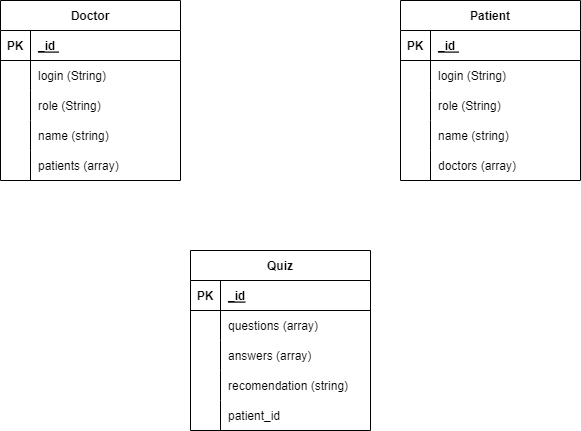

The diagram above was exported from draw.io. Its source (the exported page's mxGraphModel, read from the mxfile embedded in the PNG):
<mxGraphModel dx="1050" dy="581" grid="1" gridSize="10" guides="1" tooltips="1" connect="1" arrows="1" fold="1" page="1" pageScale="1" pageWidth="827" pageHeight="1169" math="0" shadow="0">
  <root>
    <mxCell id="0" />
    <mxCell id="1" parent="0" />
    <mxCell id="NaA0Tcjnc_rhfZMW_szP-1" value="Doctor" style="shape=table;startSize=30;container=1;collapsible=1;childLayout=tableLayout;fixedRows=1;rowLines=0;fontStyle=1;align=center;resizeLast=1;" parent="1" vertex="1">
      <mxGeometry x="80" y="70" width="180" height="180" as="geometry">
        <mxRectangle x="80" y="70" width="80" height="30" as="alternateBounds" />
      </mxGeometry>
    </mxCell>
    <mxCell id="NaA0Tcjnc_rhfZMW_szP-2" value="" style="shape=tableRow;horizontal=0;startSize=0;swimlaneHead=0;swimlaneBody=0;fillColor=none;collapsible=0;dropTarget=0;points=[[0,0.5],[1,0.5]];portConstraint=eastwest;top=0;left=0;right=0;bottom=1;" parent="NaA0Tcjnc_rhfZMW_szP-1" vertex="1">
      <mxGeometry y="30" width="180" height="30" as="geometry" />
    </mxCell>
    <mxCell id="NaA0Tcjnc_rhfZMW_szP-3" value="PK" style="shape=partialRectangle;connectable=0;fillColor=none;top=0;left=0;bottom=0;right=0;fontStyle=1;overflow=hidden;" parent="NaA0Tcjnc_rhfZMW_szP-2" vertex="1">
      <mxGeometry width="30" height="30" as="geometry">
        <mxRectangle width="30" height="30" as="alternateBounds" />
      </mxGeometry>
    </mxCell>
    <mxCell id="NaA0Tcjnc_rhfZMW_szP-4" value="_id " style="shape=partialRectangle;connectable=0;fillColor=none;top=0;left=0;bottom=0;right=0;align=left;spacingLeft=6;fontStyle=5;overflow=hidden;" parent="NaA0Tcjnc_rhfZMW_szP-2" vertex="1">
      <mxGeometry x="30" width="150" height="30" as="geometry">
        <mxRectangle width="150" height="30" as="alternateBounds" />
      </mxGeometry>
    </mxCell>
    <mxCell id="NaA0Tcjnc_rhfZMW_szP-5" value="" style="shape=tableRow;horizontal=0;startSize=0;swimlaneHead=0;swimlaneBody=0;fillColor=none;collapsible=0;dropTarget=0;points=[[0,0.5],[1,0.5]];portConstraint=eastwest;top=0;left=0;right=0;bottom=0;" parent="NaA0Tcjnc_rhfZMW_szP-1" vertex="1">
      <mxGeometry y="60" width="180" height="30" as="geometry" />
    </mxCell>
    <mxCell id="NaA0Tcjnc_rhfZMW_szP-6" value="" style="shape=partialRectangle;connectable=0;fillColor=none;top=0;left=0;bottom=0;right=0;editable=1;overflow=hidden;" parent="NaA0Tcjnc_rhfZMW_szP-5" vertex="1">
      <mxGeometry width="30" height="30" as="geometry">
        <mxRectangle width="30" height="30" as="alternateBounds" />
      </mxGeometry>
    </mxCell>
    <mxCell id="NaA0Tcjnc_rhfZMW_szP-7" value="login (String)" style="shape=partialRectangle;connectable=0;fillColor=none;top=0;left=0;bottom=0;right=0;align=left;spacingLeft=6;overflow=hidden;" parent="NaA0Tcjnc_rhfZMW_szP-5" vertex="1">
      <mxGeometry x="30" width="150" height="30" as="geometry">
        <mxRectangle width="150" height="30" as="alternateBounds" />
      </mxGeometry>
    </mxCell>
    <mxCell id="NaA0Tcjnc_rhfZMW_szP-8" value="" style="shape=tableRow;horizontal=0;startSize=0;swimlaneHead=0;swimlaneBody=0;fillColor=none;collapsible=0;dropTarget=0;points=[[0,0.5],[1,0.5]];portConstraint=eastwest;top=0;left=0;right=0;bottom=0;" parent="NaA0Tcjnc_rhfZMW_szP-1" vertex="1">
      <mxGeometry y="90" width="180" height="30" as="geometry" />
    </mxCell>
    <mxCell id="NaA0Tcjnc_rhfZMW_szP-9" value="" style="shape=partialRectangle;connectable=0;fillColor=none;top=0;left=0;bottom=0;right=0;editable=1;overflow=hidden;" parent="NaA0Tcjnc_rhfZMW_szP-8" vertex="1">
      <mxGeometry width="30" height="30" as="geometry">
        <mxRectangle width="30" height="30" as="alternateBounds" />
      </mxGeometry>
    </mxCell>
    <mxCell id="NaA0Tcjnc_rhfZMW_szP-10" value="role (String)" style="shape=partialRectangle;connectable=0;fillColor=none;top=0;left=0;bottom=0;right=0;align=left;spacingLeft=6;overflow=hidden;" parent="NaA0Tcjnc_rhfZMW_szP-8" vertex="1">
      <mxGeometry x="30" width="150" height="30" as="geometry">
        <mxRectangle width="150" height="30" as="alternateBounds" />
      </mxGeometry>
    </mxCell>
    <mxCell id="NaA0Tcjnc_rhfZMW_szP-11" value="" style="shape=tableRow;horizontal=0;startSize=0;swimlaneHead=0;swimlaneBody=0;fillColor=none;collapsible=0;dropTarget=0;points=[[0,0.5],[1,0.5]];portConstraint=eastwest;top=0;left=0;right=0;bottom=0;" parent="NaA0Tcjnc_rhfZMW_szP-1" vertex="1">
      <mxGeometry y="120" width="180" height="30" as="geometry" />
    </mxCell>
    <mxCell id="NaA0Tcjnc_rhfZMW_szP-12" value="" style="shape=partialRectangle;connectable=0;fillColor=none;top=0;left=0;bottom=0;right=0;editable=1;overflow=hidden;" parent="NaA0Tcjnc_rhfZMW_szP-11" vertex="1">
      <mxGeometry width="30" height="30" as="geometry">
        <mxRectangle width="30" height="30" as="alternateBounds" />
      </mxGeometry>
    </mxCell>
    <mxCell id="NaA0Tcjnc_rhfZMW_szP-13" value="name (string)" style="shape=partialRectangle;connectable=0;fillColor=none;top=0;left=0;bottom=0;right=0;align=left;spacingLeft=6;overflow=hidden;" parent="NaA0Tcjnc_rhfZMW_szP-11" vertex="1">
      <mxGeometry x="30" width="150" height="30" as="geometry">
        <mxRectangle width="150" height="30" as="alternateBounds" />
      </mxGeometry>
    </mxCell>
    <mxCell id="NaA0Tcjnc_rhfZMW_szP-47" style="shape=tableRow;horizontal=0;startSize=0;swimlaneHead=0;swimlaneBody=0;fillColor=none;collapsible=0;dropTarget=0;points=[[0,0.5],[1,0.5]];portConstraint=eastwest;top=0;left=0;right=0;bottom=0;" parent="NaA0Tcjnc_rhfZMW_szP-1" vertex="1">
      <mxGeometry y="150" width="180" height="30" as="geometry" />
    </mxCell>
    <mxCell id="NaA0Tcjnc_rhfZMW_szP-48" style="shape=partialRectangle;connectable=0;fillColor=none;top=0;left=0;bottom=0;right=0;editable=1;overflow=hidden;" parent="NaA0Tcjnc_rhfZMW_szP-47" vertex="1">
      <mxGeometry width="30" height="30" as="geometry">
        <mxRectangle width="30" height="30" as="alternateBounds" />
      </mxGeometry>
    </mxCell>
    <mxCell id="NaA0Tcjnc_rhfZMW_szP-49" value="patients (array)" style="shape=partialRectangle;connectable=0;fillColor=none;top=0;left=0;bottom=0;right=0;align=left;spacingLeft=6;overflow=hidden;" parent="NaA0Tcjnc_rhfZMW_szP-47" vertex="1">
      <mxGeometry x="30" width="150" height="30" as="geometry">
        <mxRectangle width="150" height="30" as="alternateBounds" />
      </mxGeometry>
    </mxCell>
    <mxCell id="NaA0Tcjnc_rhfZMW_szP-27" value="Quiz" style="shape=table;startSize=30;container=1;collapsible=1;childLayout=tableLayout;fixedRows=1;rowLines=0;fontStyle=1;align=center;resizeLast=1;" parent="1" vertex="1">
      <mxGeometry x="270" y="320" width="180" height="180" as="geometry" />
    </mxCell>
    <mxCell id="NaA0Tcjnc_rhfZMW_szP-28" value="" style="shape=tableRow;horizontal=0;startSize=0;swimlaneHead=0;swimlaneBody=0;fillColor=none;collapsible=0;dropTarget=0;points=[[0,0.5],[1,0.5]];portConstraint=eastwest;top=0;left=0;right=0;bottom=1;" parent="NaA0Tcjnc_rhfZMW_szP-27" vertex="1">
      <mxGeometry y="30" width="180" height="30" as="geometry" />
    </mxCell>
    <mxCell id="NaA0Tcjnc_rhfZMW_szP-29" value="PK" style="shape=partialRectangle;connectable=0;fillColor=none;top=0;left=0;bottom=0;right=0;fontStyle=1;overflow=hidden;" parent="NaA0Tcjnc_rhfZMW_szP-28" vertex="1">
      <mxGeometry width="30" height="30" as="geometry">
        <mxRectangle width="30" height="30" as="alternateBounds" />
      </mxGeometry>
    </mxCell>
    <mxCell id="NaA0Tcjnc_rhfZMW_szP-30" value="_id" style="shape=partialRectangle;connectable=0;fillColor=none;top=0;left=0;bottom=0;right=0;align=left;spacingLeft=6;fontStyle=5;overflow=hidden;" parent="NaA0Tcjnc_rhfZMW_szP-28" vertex="1">
      <mxGeometry x="30" width="150" height="30" as="geometry">
        <mxRectangle width="150" height="30" as="alternateBounds" />
      </mxGeometry>
    </mxCell>
    <mxCell id="NaA0Tcjnc_rhfZMW_szP-31" value="" style="shape=tableRow;horizontal=0;startSize=0;swimlaneHead=0;swimlaneBody=0;fillColor=none;collapsible=0;dropTarget=0;points=[[0,0.5],[1,0.5]];portConstraint=eastwest;top=0;left=0;right=0;bottom=0;" parent="NaA0Tcjnc_rhfZMW_szP-27" vertex="1">
      <mxGeometry y="60" width="180" height="30" as="geometry" />
    </mxCell>
    <mxCell id="NaA0Tcjnc_rhfZMW_szP-32" value="" style="shape=partialRectangle;connectable=0;fillColor=none;top=0;left=0;bottom=0;right=0;editable=1;overflow=hidden;" parent="NaA0Tcjnc_rhfZMW_szP-31" vertex="1">
      <mxGeometry width="30" height="30" as="geometry">
        <mxRectangle width="30" height="30" as="alternateBounds" />
      </mxGeometry>
    </mxCell>
    <mxCell id="NaA0Tcjnc_rhfZMW_szP-33" value="questions (array)" style="shape=partialRectangle;connectable=0;fillColor=none;top=0;left=0;bottom=0;right=0;align=left;spacingLeft=6;overflow=hidden;" parent="NaA0Tcjnc_rhfZMW_szP-31" vertex="1">
      <mxGeometry x="30" width="150" height="30" as="geometry">
        <mxRectangle width="150" height="30" as="alternateBounds" />
      </mxGeometry>
    </mxCell>
    <mxCell id="NaA0Tcjnc_rhfZMW_szP-34" value="" style="shape=tableRow;horizontal=0;startSize=0;swimlaneHead=0;swimlaneBody=0;fillColor=none;collapsible=0;dropTarget=0;points=[[0,0.5],[1,0.5]];portConstraint=eastwest;top=0;left=0;right=0;bottom=0;" parent="NaA0Tcjnc_rhfZMW_szP-27" vertex="1">
      <mxGeometry y="90" width="180" height="30" as="geometry" />
    </mxCell>
    <mxCell id="NaA0Tcjnc_rhfZMW_szP-35" value="" style="shape=partialRectangle;connectable=0;fillColor=none;top=0;left=0;bottom=0;right=0;editable=1;overflow=hidden;" parent="NaA0Tcjnc_rhfZMW_szP-34" vertex="1">
      <mxGeometry width="30" height="30" as="geometry">
        <mxRectangle width="30" height="30" as="alternateBounds" />
      </mxGeometry>
    </mxCell>
    <mxCell id="NaA0Tcjnc_rhfZMW_szP-36" value="answers (array)" style="shape=partialRectangle;connectable=0;fillColor=none;top=0;left=0;bottom=0;right=0;align=left;spacingLeft=6;overflow=hidden;" parent="NaA0Tcjnc_rhfZMW_szP-34" vertex="1">
      <mxGeometry x="30" width="150" height="30" as="geometry">
        <mxRectangle width="150" height="30" as="alternateBounds" />
      </mxGeometry>
    </mxCell>
    <mxCell id="NaA0Tcjnc_rhfZMW_szP-37" value="" style="shape=tableRow;horizontal=0;startSize=0;swimlaneHead=0;swimlaneBody=0;fillColor=none;collapsible=0;dropTarget=0;points=[[0,0.5],[1,0.5]];portConstraint=eastwest;top=0;left=0;right=0;bottom=0;" parent="NaA0Tcjnc_rhfZMW_szP-27" vertex="1">
      <mxGeometry y="120" width="180" height="30" as="geometry" />
    </mxCell>
    <mxCell id="NaA0Tcjnc_rhfZMW_szP-38" value="" style="shape=partialRectangle;connectable=0;fillColor=none;top=0;left=0;bottom=0;right=0;editable=1;overflow=hidden;" parent="NaA0Tcjnc_rhfZMW_szP-37" vertex="1">
      <mxGeometry width="30" height="30" as="geometry">
        <mxRectangle width="30" height="30" as="alternateBounds" />
      </mxGeometry>
    </mxCell>
    <mxCell id="NaA0Tcjnc_rhfZMW_szP-39" value="recomendation (string)" style="shape=partialRectangle;connectable=0;fillColor=none;top=0;left=0;bottom=0;right=0;align=left;spacingLeft=6;overflow=hidden;" parent="NaA0Tcjnc_rhfZMW_szP-37" vertex="1">
      <mxGeometry x="30" width="150" height="30" as="geometry">
        <mxRectangle width="150" height="30" as="alternateBounds" />
      </mxGeometry>
    </mxCell>
    <mxCell id="IwocJwHMJeQPKcWkx7ch-1" style="shape=tableRow;horizontal=0;startSize=0;swimlaneHead=0;swimlaneBody=0;fillColor=none;collapsible=0;dropTarget=0;points=[[0,0.5],[1,0.5]];portConstraint=eastwest;top=0;left=0;right=0;bottom=0;" vertex="1" parent="NaA0Tcjnc_rhfZMW_szP-27">
      <mxGeometry y="150" width="180" height="30" as="geometry" />
    </mxCell>
    <mxCell id="IwocJwHMJeQPKcWkx7ch-2" style="shape=partialRectangle;connectable=0;fillColor=none;top=0;left=0;bottom=0;right=0;editable=1;overflow=hidden;" vertex="1" parent="IwocJwHMJeQPKcWkx7ch-1">
      <mxGeometry width="30" height="30" as="geometry">
        <mxRectangle width="30" height="30" as="alternateBounds" />
      </mxGeometry>
    </mxCell>
    <mxCell id="IwocJwHMJeQPKcWkx7ch-3" value="patient_id" style="shape=partialRectangle;connectable=0;fillColor=none;top=0;left=0;bottom=0;right=0;align=left;spacingLeft=6;overflow=hidden;" vertex="1" parent="IwocJwHMJeQPKcWkx7ch-1">
      <mxGeometry x="30" width="150" height="30" as="geometry">
        <mxRectangle width="150" height="30" as="alternateBounds" />
      </mxGeometry>
    </mxCell>
    <mxCell id="NaA0Tcjnc_rhfZMW_szP-53" value="Patient" style="shape=table;startSize=30;container=1;collapsible=1;childLayout=tableLayout;fixedRows=1;rowLines=0;fontStyle=1;align=center;resizeLast=1;" parent="1" vertex="1">
      <mxGeometry x="480" y="70" width="180" height="180" as="geometry">
        <mxRectangle x="80" y="70" width="80" height="30" as="alternateBounds" />
      </mxGeometry>
    </mxCell>
    <mxCell id="NaA0Tcjnc_rhfZMW_szP-54" value="" style="shape=tableRow;horizontal=0;startSize=0;swimlaneHead=0;swimlaneBody=0;fillColor=none;collapsible=0;dropTarget=0;points=[[0,0.5],[1,0.5]];portConstraint=eastwest;top=0;left=0;right=0;bottom=1;" parent="NaA0Tcjnc_rhfZMW_szP-53" vertex="1">
      <mxGeometry y="30" width="180" height="30" as="geometry" />
    </mxCell>
    <mxCell id="NaA0Tcjnc_rhfZMW_szP-55" value="PK" style="shape=partialRectangle;connectable=0;fillColor=none;top=0;left=0;bottom=0;right=0;fontStyle=1;overflow=hidden;" parent="NaA0Tcjnc_rhfZMW_szP-54" vertex="1">
      <mxGeometry width="30" height="30" as="geometry">
        <mxRectangle width="30" height="30" as="alternateBounds" />
      </mxGeometry>
    </mxCell>
    <mxCell id="NaA0Tcjnc_rhfZMW_szP-56" value="_id " style="shape=partialRectangle;connectable=0;fillColor=none;top=0;left=0;bottom=0;right=0;align=left;spacingLeft=6;fontStyle=5;overflow=hidden;" parent="NaA0Tcjnc_rhfZMW_szP-54" vertex="1">
      <mxGeometry x="30" width="150" height="30" as="geometry">
        <mxRectangle width="150" height="30" as="alternateBounds" />
      </mxGeometry>
    </mxCell>
    <mxCell id="NaA0Tcjnc_rhfZMW_szP-57" value="" style="shape=tableRow;horizontal=0;startSize=0;swimlaneHead=0;swimlaneBody=0;fillColor=none;collapsible=0;dropTarget=0;points=[[0,0.5],[1,0.5]];portConstraint=eastwest;top=0;left=0;right=0;bottom=0;" parent="NaA0Tcjnc_rhfZMW_szP-53" vertex="1">
      <mxGeometry y="60" width="180" height="30" as="geometry" />
    </mxCell>
    <mxCell id="NaA0Tcjnc_rhfZMW_szP-58" value="" style="shape=partialRectangle;connectable=0;fillColor=none;top=0;left=0;bottom=0;right=0;editable=1;overflow=hidden;" parent="NaA0Tcjnc_rhfZMW_szP-57" vertex="1">
      <mxGeometry width="30" height="30" as="geometry">
        <mxRectangle width="30" height="30" as="alternateBounds" />
      </mxGeometry>
    </mxCell>
    <mxCell id="NaA0Tcjnc_rhfZMW_szP-59" value="login (String)" style="shape=partialRectangle;connectable=0;fillColor=none;top=0;left=0;bottom=0;right=0;align=left;spacingLeft=6;overflow=hidden;" parent="NaA0Tcjnc_rhfZMW_szP-57" vertex="1">
      <mxGeometry x="30" width="150" height="30" as="geometry">
        <mxRectangle width="150" height="30" as="alternateBounds" />
      </mxGeometry>
    </mxCell>
    <mxCell id="NaA0Tcjnc_rhfZMW_szP-60" value="" style="shape=tableRow;horizontal=0;startSize=0;swimlaneHead=0;swimlaneBody=0;fillColor=none;collapsible=0;dropTarget=0;points=[[0,0.5],[1,0.5]];portConstraint=eastwest;top=0;left=0;right=0;bottom=0;" parent="NaA0Tcjnc_rhfZMW_szP-53" vertex="1">
      <mxGeometry y="90" width="180" height="30" as="geometry" />
    </mxCell>
    <mxCell id="NaA0Tcjnc_rhfZMW_szP-61" value="" style="shape=partialRectangle;connectable=0;fillColor=none;top=0;left=0;bottom=0;right=0;editable=1;overflow=hidden;" parent="NaA0Tcjnc_rhfZMW_szP-60" vertex="1">
      <mxGeometry width="30" height="30" as="geometry">
        <mxRectangle width="30" height="30" as="alternateBounds" />
      </mxGeometry>
    </mxCell>
    <mxCell id="NaA0Tcjnc_rhfZMW_szP-62" value="role (String)" style="shape=partialRectangle;connectable=0;fillColor=none;top=0;left=0;bottom=0;right=0;align=left;spacingLeft=6;overflow=hidden;" parent="NaA0Tcjnc_rhfZMW_szP-60" vertex="1">
      <mxGeometry x="30" width="150" height="30" as="geometry">
        <mxRectangle width="150" height="30" as="alternateBounds" />
      </mxGeometry>
    </mxCell>
    <mxCell id="NaA0Tcjnc_rhfZMW_szP-63" value="" style="shape=tableRow;horizontal=0;startSize=0;swimlaneHead=0;swimlaneBody=0;fillColor=none;collapsible=0;dropTarget=0;points=[[0,0.5],[1,0.5]];portConstraint=eastwest;top=0;left=0;right=0;bottom=0;" parent="NaA0Tcjnc_rhfZMW_szP-53" vertex="1">
      <mxGeometry y="120" width="180" height="30" as="geometry" />
    </mxCell>
    <mxCell id="NaA0Tcjnc_rhfZMW_szP-64" value="" style="shape=partialRectangle;connectable=0;fillColor=none;top=0;left=0;bottom=0;right=0;editable=1;overflow=hidden;" parent="NaA0Tcjnc_rhfZMW_szP-63" vertex="1">
      <mxGeometry width="30" height="30" as="geometry">
        <mxRectangle width="30" height="30" as="alternateBounds" />
      </mxGeometry>
    </mxCell>
    <mxCell id="NaA0Tcjnc_rhfZMW_szP-65" value="name (string)" style="shape=partialRectangle;connectable=0;fillColor=none;top=0;left=0;bottom=0;right=0;align=left;spacingLeft=6;overflow=hidden;" parent="NaA0Tcjnc_rhfZMW_szP-63" vertex="1">
      <mxGeometry x="30" width="150" height="30" as="geometry">
        <mxRectangle width="150" height="30" as="alternateBounds" />
      </mxGeometry>
    </mxCell>
    <mxCell id="NaA0Tcjnc_rhfZMW_szP-66" style="shape=tableRow;horizontal=0;startSize=0;swimlaneHead=0;swimlaneBody=0;fillColor=none;collapsible=0;dropTarget=0;points=[[0,0.5],[1,0.5]];portConstraint=eastwest;top=0;left=0;right=0;bottom=0;" parent="NaA0Tcjnc_rhfZMW_szP-53" vertex="1">
      <mxGeometry y="150" width="180" height="30" as="geometry" />
    </mxCell>
    <mxCell id="NaA0Tcjnc_rhfZMW_szP-67" style="shape=partialRectangle;connectable=0;fillColor=none;top=0;left=0;bottom=0;right=0;editable=1;overflow=hidden;" parent="NaA0Tcjnc_rhfZMW_szP-66" vertex="1">
      <mxGeometry width="30" height="30" as="geometry">
        <mxRectangle width="30" height="30" as="alternateBounds" />
      </mxGeometry>
    </mxCell>
    <mxCell id="NaA0Tcjnc_rhfZMW_szP-68" value="doctors (array)" style="shape=partialRectangle;connectable=0;fillColor=none;top=0;left=0;bottom=0;right=0;align=left;spacingLeft=6;overflow=hidden;" parent="NaA0Tcjnc_rhfZMW_szP-66" vertex="1">
      <mxGeometry x="30" width="150" height="30" as="geometry">
        <mxRectangle width="150" height="30" as="alternateBounds" />
      </mxGeometry>
    </mxCell>
  </root>
</mxGraphModel>